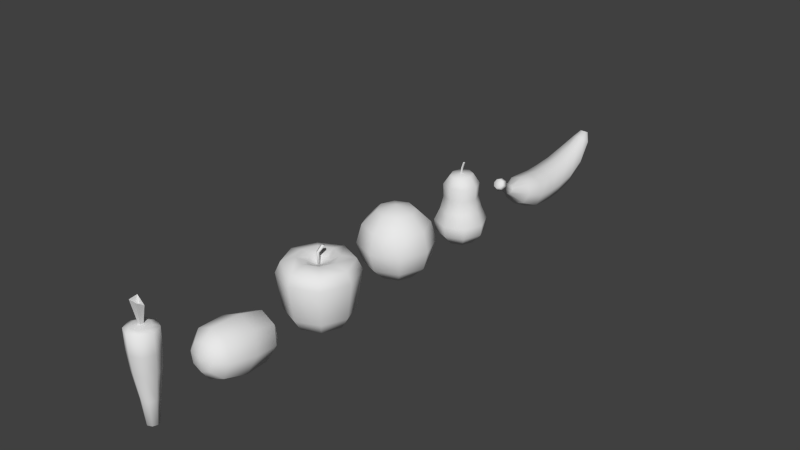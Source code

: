 # Source: fruits.blend  (saved by Blender 2.69.0; exported with 4.5.12 LTS)
import bpy
from mathutils import Matrix  # noqa: F401  (used for matrix-valued properties, if any)

bpy.ops.wm.read_factory_settings(use_empty=True)
scene = bpy.context.scene
scene.name = 'Scene'

# ---- collections
col_collection_1 = bpy.data.collections.new('Collection 1'); scene.collection.children.link(col_collection_1)

# ---- materials (node trees are filled in below, after node groups)
mat_pommedeterrecarrotte = bpy.data.materials.new('pommedeterrecarrotte')
mat_pommedeterrecarrotte.alpha_threshold = 0.0
mat_pommedeterrecarrotte.use_transparent_shadow = False
mat_pommedeterrecarrotte.roughness = 0.5
mat_pommedeterrecarrotte.line_color = (0.0, 0.0, 0.0, 1.0)
mat_texture_banane = bpy.data.materials.new('texture_banane')
mat_texture_banane.alpha_threshold = 0.0
mat_texture_banane.use_transparent_shadow = False
mat_texture_banane.roughness = 0.5
mat_texture_banane.line_color = (0.0, 0.0, 0.0, 1.0)
mat_orange = bpy.data.materials.new('orange')
mat_orange.alpha_threshold = 0.0
mat_orange.use_transparent_shadow = False
mat_orange.roughness = 0.5
mat_orange.line_color = (0.0, 0.0, 0.0, 1.0)
mat_pomme_001 = bpy.data.materials.new('pomme.001')
mat_pomme_001.alpha_threshold = 0.0
mat_pomme_001.use_transparent_shadow = False
mat_pomme_001.roughness = 0.5
mat_pomme_001.line_color = (0.0, 0.0, 0.0, 1.0)

# ---- material node trees

# ---- world
world_world = bpy.data.worlds.new('World'); scene.world = world_world
world_world.color = (0.05088, 0.05088, 0.05088)
world_world.use_sun_shadow = False
world_world.sun_shadow_jitter_overblur = 0.0
world_world.cycles.sampling_method = 'MANUAL'
world_world.cycles.sample_map_resolution = 256

# ---- meshes
me_sphere_005 = bpy.data.meshes.new('Sphere.005')
me_sphere_005.from_pydata([(-0.1514, 0.0005912, 0.8733), (-0.2507, 0.0005912, 0.8413), (-0.217, 0.0005912, 0.1726), (-0.1451, 0.0005912, -0.2779), (-0.1035, 0.0005912, -0.704), (-0.107, 0.1077, 0.8733), (-0.1772, 0.1779, 0.8413), (-0.1534, 0.1541, 0.1726), (-0.1026, 0.1033, -0.2779), (-0.07313, 0.07382, -0.704), (0.0001001, 0.1521, 0.8733), (0.0001, 0.2514, 0.8413), (0.0001, 0.2177, 0.1726), (0.0001, 0.1458, -0.2779), (0.0001, 0.1042, -0.704), (0.0001, 0.0005911, 0.9017), (0.1072, 0.1077, 0.8733), (0.1774, 0.1779, 0.8413), (0.1536, 0.1541, 0.1726), (0.1028, 0.1033, -0.2779), (0.07333, 0.07382, -0.704), (0.1516, 0.0005911, 0.8733), (0.2509, 0.0005911, 0.8413), (0.2172, 0.0005911, 0.1726), (0.1453, 0.0005912, -0.2779), (0.1037, 0.0005911, -0.704), (0.1072, -0.1065, 0.8733), (0.1774, -0.1768, 0.8413), (0.1536, -0.1529, 0.1726), (0.1028, -0.1021, -0.2779), (0.07333, -0.07264, -0.704), (9.998e-05, -0.1509, 0.8733), (9.998e-05, -0.2502, 0.8413), (9.996e-05, -0.2165, 0.1726), (9.998e-05, -0.1446, -0.2779), (9.999e-05, -0.103, -0.704), (0.0001, 0.0005912, -0.7746), (-0.107, -0.1065, 0.8733), (-0.1772, -0.1768, 0.8413), (-0.1534, -0.1529, 0.1726), (-0.1026, -0.1021, -0.2779), (-0.07313, -0.07264, -0.704), (-0.2474, 0.0005912, 0.5069), (-0.1749, 0.1756, 0.5069), (0.0001, 0.2481, 0.5069), (0.1751, 0.1756, 0.5069), (0.2476, 0.0005911, 0.5069), (0.1751, -0.1744, 0.5069), (9.996e-05, -0.2469, 0.5069), (-0.1749, -0.1744, 0.5069), (0.01767, -0.01612, 0.8427), (0.01767, 0.02352, 0.8427), (-0.02198, 0.02352, 0.8427), (-0.02198, -0.01612, 0.8427), (0.07863, -0.1039, 1.282), (0.06677, 0.04278, 1.176), (-0.08324, 0.05792, 1.282), (-0.08385, -0.08008, 1.265)], [], [(4, 3, 8, 9), (3, 2, 7, 8), (42, 1, 6, 43), (1, 0, 5, 6), (9, 8, 13, 14), (8, 7, 12, 13), (43, 6, 11, 44), (6, 5, 10, 11), (14, 13, 19, 20), (13, 12, 18, 19), (44, 11, 17, 45), (11, 10, 16, 17), (20, 19, 24, 25), (19, 18, 23, 24), (45, 17, 22, 46), (17, 16, 21, 22), (25, 24, 29, 30), (24, 23, 28, 29), (46, 22, 27, 47), (22, 21, 26, 27), (30, 29, 34, 35), (29, 28, 33, 34), (47, 27, 32, 48), (27, 26, 31, 32), (35, 34, 40, 41), (34, 33, 39, 40), (48, 32, 38, 49), (32, 31, 37, 38), (36, 4, 9), (0, 15, 5), (36, 9, 14), (5, 15, 10), (36, 14, 20), (10, 15, 16), (36, 20, 25), (16, 15, 21), (36, 25, 30), (21, 15, 26), (36, 30, 35), (26, 15, 31), (36, 35, 41), (31, 15, 37), (36, 41, 4), (41, 40, 3, 4), (40, 39, 2, 3), (49, 38, 1, 42), (38, 37, 0, 1), (37, 15, 0), (2, 42, 43, 7), (7, 43, 44, 12), (12, 44, 45, 18), (18, 45, 46, 23), (23, 46, 47, 28), (28, 47, 48, 33), (33, 48, 49, 39), (39, 49, 42, 2), (57, 56, 52, 53), (56, 55, 51, 52), (55, 54, 50, 51), (54, 57, 53, 50), (53, 52, 51, 50)])
me_sphere_005.polygons.foreach_set('use_smooth', [1, 1, 1, 1, 1, 1, 1, 1, 1, 1, 1, 1, 1, 1, 1, 1, 1, 1, 1, 1, 1, 1, 1, 1, 1, 1, 1, 1, 1, 1, 1, 1, 1, 1, 1, 1, 1, 1, 1, 1, 1, 1, 1, 1, 1, 1, 1, 1, 1, 1, 1, 1, 1, 1, 1, 1, 0, 0, 0, 0, 0])
_uv = me_sphere_005.uv_layers.new(name='UVMap')
_uv.uv.foreach_set('vector', [0.242, 0.1957, 0.2705, 0.3442, 0.2342, 0.3379, 0.2314, 0.2078, 0.2705, 0.3442, 0.2974, 0.5788, 0.2462, 0.5716, 0.2342, 0.3379, 0.2987, 0.735, 0.2814, 0.882, 0.2389, 0.8549, 0.2584, 0.7293, 0.2814, 0.882, 0.2569, 0.9426, 0.2257, 0.8959, 0.2389, 0.8549, 0.2314, 0.2078, 0.2342, 0.3379, 0.1993, 0.3334, 0.2046, 0.2147, 0.2342, 0.3379, 0.2462, 0.5716, 0.1969, 0.5632, 0.1993, 0.3334, 0.2584, 0.7293, 0.2389, 0.8549, 0.1918, 0.8436, 0.1951, 0.7227, 0.2389, 0.8549, 0.2257, 0.8959, 0.1922, 0.8828, 0.1918, 0.8436, 0.2046, 0.2147, 0.1993, 0.3334, 0.15, 0.3363, 0.1777, 0.207, 0.1993, 0.3334, 0.1969, 0.5632, 0.1306, 0.5699, 0.15, 0.3363, 0.1951, 0.7227, 0.1918, 0.8436, 0.1467, 0.858, 0.1313, 0.7269, 0.1918, 0.8436, 0.1922, 0.8828, 0.1593, 0.8944, 0.1467, 0.858, 0.1777, 0.207, 0.15, 0.3363, 0.08343, 0.3639, 0.1509, 0.1816, 0.15, 0.3363, 0.1306, 0.5699, 0.05825, 0.58, 0.08343, 0.3639, 0.1313, 0.7269, 0.1467, 0.858, 0.09595, 0.9106, 0.05953, 0.7418, 0.1467, 0.858, 0.1593, 0.8944, 0.1311, 0.9366, 0.09595, 0.9106, 0.1535, 0.174, 0.08667, 0.364, 0.1474, 0.3363, 0.1786, 0.1982, 0.08667, 0.364, 0.05988, 0.5747, 0.1309, 0.5628, 0.1474, 0.3363, 0.05996, 0.7297, 0.08302, 0.8939, 0.1426, 0.8444, 0.1286, 0.718, 0.08302, 0.8939, 0.1208, 0.9312, 0.154, 0.8859, 0.1426, 0.8444, 0.1786, 0.1982, 0.1474, 0.3363, 0.202, 0.3289, 0.2051, 0.2063, 0.1474, 0.3363, 0.1309, 0.5628, 0.197, 0.5548, 0.202, 0.3289, 0.1286, 0.718, 0.1426, 0.8444, 0.1903, 0.8351, 0.1923, 0.7142, 0.1426, 0.8444, 0.154, 0.8859, 0.1881, 0.8743, 0.1903, 0.8351, 0.2051, 0.2063, 0.202, 0.3289, 0.2312, 0.3341, 0.2324, 0.1998, 0.202, 0.3289, 0.197, 0.5548, 0.2469, 0.5618, 0.2312, 0.3341, 0.1923, 0.7142, 0.1903, 0.8351, 0.2348, 0.8515, 0.2559, 0.7212, 0.1903, 0.8351, 0.1881, 0.8743, 0.2205, 0.8873, 0.2348, 0.8515, 0.2055, 0.1333, 0.242, 0.1957, 0.2314, 0.2078, 0.2569, 0.9426, 0.1915, 0.9617, 0.2257, 0.8959, 0.2055, 0.1333, 0.2314, 0.2078, 0.2046, 0.2147, 0.2257, 0.8959, 0.1915, 0.9617, 0.1922, 0.8828, 0.2055, 0.1333, 0.2046, 0.2147, 0.1777, 0.207, 0.1922, 0.8828, 0.1915, 0.9617, 0.1593, 0.8944, 0.2055, 0.1333, 0.1777, 0.207, 0.1509, 0.1816, 0.1593, 0.8944, 0.1915, 0.9617, 0.1311, 0.9366, 0.2078, 0.1249, 0.1535, 0.174, 0.1786, 0.1982, 0.1208, 0.9312, 0.1854, 0.9531, 0.154, 0.8859, 0.2078, 0.1249, 0.1786, 0.1982, 0.2051, 0.2063, 0.154, 0.8859, 0.1854, 0.9531, 0.1881, 0.8743, 0.2078, 0.1249, 0.2051, 0.2063, 0.2324, 0.1998, 0.1881, 0.8743, 0.1854, 0.9531, 0.2205, 0.8873, 0.2078, 0.1249, 0.2324, 0.1998, 0.2449, 0.1866, 0.2324, 0.1998, 0.2312, 0.3341, 0.2717, 0.3479, 0.2449, 0.1866, 0.2312, 0.3341, 0.2469, 0.5618, 0.2991, 0.5802, 0.2717, 0.3479, 0.2559, 0.7212, 0.2348, 0.8515, 0.2685, 0.8813, 0.2996, 0.7303, 0.2348, 0.8515, 0.2205, 0.8873, 0.247, 0.9307, 0.2685, 0.8813, 0.2205, 0.8873, 0.1854, 0.9531, 0.247, 0.9307, 0.2974, 0.5788, 0.2987, 0.735, 0.2584, 0.7293, 0.2462, 0.5716, 0.2462, 0.5716, 0.2584, 0.7293, 0.1951, 0.7227, 0.1969, 0.5632, 0.1969, 0.5632, 0.1951, 0.7227, 0.1313, 0.7269, 0.1306, 0.5699, 0.1306, 0.5699, 0.1313, 0.7269, 0.05953, 0.7418, 0.05825, 0.58, 0.05988, 0.5747, 0.05996, 0.7297, 0.1286, 0.718, 0.1309, 0.5628, 0.1309, 0.5628, 0.1286, 0.718, 0.1923, 0.7142, 0.197, 0.5548, 0.197, 0.5548, 0.1923, 0.7142, 0.2559, 0.7212, 0.2469, 0.5618, 0.2469, 0.5618, 0.2559, 0.7212, 0.2996, 0.7303, 0.2991, 0.5802, 0.3758, 0.1781, 0.5433, 0.2822, 0.4752, 0.03542, 0.4521, 0.03024, 0.5433, 0.2822, 0.5356, 0.2696, 0.4828, 0.05855, 0.4752, 0.03542, 0.5356, 0.2696, 0.3776, 0.1736, 0.447, 0.06627, 0.4828, 0.05855, 0.3776, 0.1736, 0.3758, 0.1781, 0.4521, 0.03024, 0.447, 0.06627, 0.4521, 0.03024, 0.4752, 0.03542, 0.4828, 0.05855, 0.447, 0.06627])
me_sphere_005.materials.append(mat_pommedeterrecarrotte)
me_sphere_005.use_remesh_preserve_volume = False
me_sphere_005.use_remesh_preserve_attributes = False
me_sphere_005.use_mirror_vertex_groups = False
me_sphere_005.update()
me_sphere_004 = bpy.data.meshes.new('Sphere.004')
me_sphere_004.from_pydata([(-0.2375, 0.6248, -0.1071), (-0.4113, 0.4381, -0.07634), (-0.4749, 0.002967, -0.00473), (-0.4113, -0.446, 0.06915), (-0.2375, -0.6189, 0.09759), (-0.1679, 0.5846, -0.2701), (-0.2908, 0.3451, -0.3519), (-0.3358, -0.09599, -0.3257), (-0.2908, -0.4933, -0.2178), (-0.1679, -0.6461, -0.0681), (-1.417e-07, 0.5679, -0.3376), (-1.488e-07, 0.3065, -0.466), (-1.347e-07, -0.137, -0.4586), (-1.488e-07, -0.5128, -0.3367), (-1.488e-07, -0.6574, -0.1367), (-2.219e-07, 0.6656, -0.1138), (0.1679, 0.5846, -0.2701), (0.2908, 0.3451, -0.3519), (0.3358, -0.09599, -0.3257), (0.2908, -0.4933, -0.2178), (0.1679, -0.6461, -0.0681), (0.2375, 0.6248, -0.1071), (0.4113, 0.4381, -0.07634), (0.4749, 0.002967, -0.00473), (0.4113, -0.446, 0.06915), (0.2375, -0.6189, 0.09759), (0.1679, 0.665, 0.05598), (0.2908, 0.5312, 0.1992), (0.3358, 0.1019, 0.3162), (0.2908, -0.3988, 0.3561), (0.1679, -0.5916, 0.2633), (-2.55e-07, 0.6817, 0.1235), (-2.62e-07, 0.5698, 0.3133), (-3.187e-07, 0.1429, 0.4491), (-2.903e-07, -0.3793, 0.475), (-2.55e-07, -0.5803, 0.3319), (-1.712e-07, -0.6735, 0.1066), (-0.1679, 0.665, 0.05598), (-0.2908, 0.5312, 0.1992), (-0.3358, 0.1019, 0.3162), (-0.2908, -0.3988, 0.3561), (-0.1679, -0.5916, 0.2633)], [], [(4, 3, 8, 9), (3, 2, 7, 8), (2, 1, 6, 7), (1, 0, 5, 6), (9, 8, 13, 14), (8, 7, 12, 13), (7, 6, 11, 12), (6, 5, 10, 11), (14, 13, 19, 20), (13, 12, 18, 19), (12, 11, 17, 18), (11, 10, 16, 17), (20, 19, 24, 25), (19, 18, 23, 24), (18, 17, 22, 23), (17, 16, 21, 22), (25, 24, 29, 30), (24, 23, 28, 29), (23, 22, 27, 28), (22, 21, 26, 27), (30, 29, 34, 35), (29, 28, 33, 34), (28, 27, 32, 33), (27, 26, 31, 32), (35, 34, 40, 41), (34, 33, 39, 40), (33, 32, 38, 39), (32, 31, 37, 38), (36, 4, 9), (0, 15, 5), (36, 9, 14), (5, 15, 10), (36, 14, 20), (10, 15, 16), (36, 20, 25), (16, 15, 21), (36, 25, 30), (21, 15, 26), (36, 30, 35), (26, 15, 31), (36, 35, 41), (31, 15, 37), (36, 41, 4), (41, 40, 3, 4), (40, 39, 2, 3), (39, 38, 1, 2), (38, 37, 0, 1), (37, 15, 0)])
me_sphere_004.polygons.foreach_set('use_smooth', [True] * 48)
_uv = me_sphere_004.uv_layers.new(name='UVMap')
_uv.uv.foreach_set('vector', [0.8431, 0.4095, 0.9403, 0.4621, 0.8152, 0.5648, 0.7767, 0.4953, 0.9403, 0.4621, 0.9784, 0.6514, 0.8539, 0.6862, 0.8152, 0.5648, 0.9784, 0.6514, 0.9628, 0.8611, 0.8571, 0.8239, 0.8539, 0.6862, 0.9628, 0.8611, 0.8855, 0.9536, 0.8359, 0.9101, 0.8571, 0.8239, 0.7767, 0.4953, 0.8152, 0.5648, 0.7328, 0.59, 0.7232, 0.5178, 0.8152, 0.5648, 0.8539, 0.6862, 0.7496, 0.6974, 0.7328, 0.59, 0.8539, 0.6862, 0.8571, 0.8239, 0.7675, 0.8428, 0.7496, 0.6974, 0.8571, 0.8239, 0.8359, 0.9101, 0.7815, 0.9034, 0.7675, 0.8428, 0.7232, 0.5178, 0.7328, 0.59, 0.6517, 0.5622, 0.6654, 0.512, 0.7328, 0.59, 0.7496, 0.6974, 0.6477, 0.7214, 0.6517, 0.5622, 0.7496, 0.6974, 0.7675, 0.8428, 0.6861, 0.8528, 0.6477, 0.7214, 0.7675, 0.8428, 0.7815, 0.9034, 0.7118, 0.9125, 0.6861, 0.8528, 0.6654, 0.512, 0.6517, 0.5622, 0.552, 0.5317, 0.6279, 0.4568, 0.6517, 0.5622, 0.6477, 0.7214, 0.5074, 0.709, 0.552, 0.5317, 0.6477, 0.7214, 0.6861, 0.8528, 0.5552, 0.8999, 0.5074, 0.709, 0.6861, 0.8528, 0.7118, 0.9125, 0.6545, 0.9849, 0.5552, 0.8999, 0.6266, 0.4609, 0.553, 0.5256, 0.6542, 0.5718, 0.6775, 0.5022, 0.553, 0.5256, 0.5054, 0.7113, 0.6445, 0.7208, 0.6542, 0.5718, 0.5054, 0.7113, 0.563, 0.9006, 0.6773, 0.8529, 0.6445, 0.7208, 0.563, 0.9006, 0.6613, 0.9785, 0.7148, 0.9198, 0.6773, 0.8529, 0.6775, 0.5022, 0.6542, 0.5718, 0.7404, 0.5791, 0.7321, 0.5106, 0.6542, 0.5718, 0.6445, 0.7208, 0.7545, 0.6968, 0.7404, 0.5791, 0.6445, 0.7208, 0.6773, 0.8529, 0.7652, 0.8378, 0.7545, 0.6968, 0.6773, 0.8529, 0.7148, 0.9198, 0.7713, 0.9001, 0.7652, 0.8378, 0.7321, 0.5106, 0.7404, 0.5791, 0.824, 0.5553, 0.7841, 0.4907, 0.7404, 0.5791, 0.7545, 0.6968, 0.858, 0.6819, 0.824, 0.5553, 0.7545, 0.6968, 0.7652, 0.8378, 0.8542, 0.8356, 0.858, 0.6819, 0.7652, 0.8378, 0.7713, 0.9001, 0.8304, 0.9084, 0.8542, 0.8356, 0.7206, 0.4219, 0.8431, 0.4095, 0.7767, 0.4953, 0.8855, 0.9536, 0.7778, 1.001, 0.8359, 0.9101, 0.7206, 0.4219, 0.7767, 0.4953, 0.7232, 0.5178, 0.8359, 0.9101, 0.7778, 1.001, 0.7815, 0.9034, 0.7206, 0.4219, 0.7232, 0.5178, 0.6654, 0.512, 0.7815, 0.9034, 0.7778, 1.001, 0.7118, 0.9125, 0.7206, 0.4219, 0.6654, 0.512, 0.6279, 0.4568, 0.7118, 0.9125, 0.7778, 1.001, 0.6545, 0.9849, 0.7226, 0.4233, 0.6266, 0.4609, 0.6775, 0.5022, 0.6613, 0.9785, 0.781, 0.9978, 0.7148, 0.9198, 0.7226, 0.4233, 0.6775, 0.5022, 0.7321, 0.5106, 0.7148, 0.9198, 0.781, 0.9978, 0.7713, 0.9001, 0.7226, 0.4233, 0.7321, 0.5106, 0.7841, 0.4907, 0.7713, 0.9001, 0.781, 0.9978, 0.8304, 0.9084, 0.7226, 0.4233, 0.7841, 0.4907, 0.8433, 0.411, 0.7841, 0.4907, 0.824, 0.5553, 0.9454, 0.466, 0.8433, 0.411, 0.824, 0.5553, 0.858, 0.6819, 0.9778, 0.6425, 0.9454, 0.466, 0.858, 0.6819, 0.8542, 0.8356, 0.9629, 0.8639, 0.9778, 0.6425, 0.8542, 0.8356, 0.8304, 0.9084, 0.8943, 0.9553, 0.9629, 0.8639, 0.8304, 0.9084, 0.781, 0.9978, 0.8943, 0.9553])
me_sphere_004.materials.append(mat_pommedeterrecarrotte)
me_sphere_004.use_remesh_preserve_volume = False
me_sphere_004.use_remesh_preserve_attributes = False
me_sphere_004.use_mirror_vertex_groups = False
me_sphere_004.update()
me_sphere_002 = bpy.data.meshes.new('Sphere.002')
me_sphere_002.from_pydata([(-0.1922, -1.027e-08, 0.7524), (-0.3127, -7.448e-09, 0.3373), (-0.4745, -1.045e-08, -0.1152), (-0.4494, -1.023e-08, -0.3172), (-0.2706, -8.478e-09, -0.5186), (-0.1359, 0.1598, 0.7524), (-0.2211, 0.2211, 0.3373), (-0.3355, 0.3355, -0.1152), (-0.3178, 0.3178, -0.3172), (-0.1913, 0.1913, -0.5186), (-1.512e-07, 0.2259, 0.7524), (-1.627e-07, 0.3127, 0.3373), (-1.378e-07, 0.4745, -0.1152), (-1.457e-07, 0.4494, -0.3172), (-1.419e-07, 0.2706, -0.5186), (-2.283e-07, -7.012e-08, 0.7775), (0.1359, 0.1598, 0.7524), (0.2211, 0.2211, 0.3373), (0.3355, 0.3355, -0.1152), (0.3178, 0.3178, -0.3172), (0.1913, 0.1913, -0.5186), (0.1922, -6.525e-08, 0.7524), (0.3127, -4.6e-08, 0.3373), (0.4745, -7.525e-08, -0.1152), (0.4494, -9.657e-08, -0.3172), (0.2706, -8.238e-08, -0.5186), (0.1359, -0.1598, 0.7524), (0.2211, -0.2211, 0.3373), (0.3355, -0.3355, -0.1152), (0.3178, -0.3178, -0.3172), (0.1913, -0.1913, -0.5186), (-2.428e-07, -0.2259, 0.7524), (-2.488e-07, -0.3127, 0.3373), (-3.217e-07, -0.4745, -0.1152), (-3.004e-07, -0.4494, -0.3172), (-2.628e-07, -0.2706, -0.5186), (-1.658e-07, -7.649e-09, -0.5413), (-0.1359, -0.1598, 0.7524), (-0.2211, -0.2211, 0.3373), (-0.3355, -0.3355, -0.1152), (-0.3178, -0.3178, -0.3172), (-0.1913, -0.1913, -0.5186), (-0.3232, -7.712e-09, 0.5753), (-0.2285, 0.2285, 0.5753), (-1.47e-07, 0.3232, 0.5753), (0.2285, 0.2285, 0.5753), (0.3232, -6.176e-08, 0.5753), (0.2285, -0.2285, 0.5753), (-2.598e-07, -0.3232, 0.5753), (-0.2285, -0.2285, 0.5753), (-0.3714, -1.125e-08, 0.1095), (-0.2626, 0.2626, 0.1095), (-1.574e-07, 0.3714, 0.1095), (0.2626, 0.2626, 0.1095), (0.3714, -5.969e-08, 0.1095), (0.2626, -0.2626, 0.1095), (-2.82e-07, -0.3714, 0.1095), (-0.2626, -0.2626, 0.1095), (-0.009881, -0.02549, 0.7643), (-0.009881, -0.0008933, 0.7643), (0.01457, -0.0008933, 0.7617), (0.01457, -0.02549, 0.7617), (0.007306, -0.02549, 0.8843), (0.007306, -0.0008933, 0.8843), (0.03062, -0.0008933, 0.8764), (0.03062, -0.02549, 0.8764), (0.04501, -0.02549, 0.9963), (0.04501, -0.0008933, 0.9963), (0.06833, -0.0008933, 0.9884), (0.06833, -0.02549, 0.9884)], [], [(4, 3, 8, 9), (3, 2, 7, 8), (50, 1, 6, 51), (42, 0, 5, 43), (9, 8, 13, 14), (8, 7, 12, 13), (51, 6, 11, 52), (43, 5, 10, 44), (14, 13, 19, 20), (13, 12, 18, 19), (52, 11, 17, 53), (44, 10, 16, 45), (20, 19, 24, 25), (19, 18, 23, 24), (53, 17, 22, 54), (45, 16, 21, 46), (25, 24, 29, 30), (24, 23, 28, 29), (54, 22, 27, 55), (46, 21, 26, 47), (30, 29, 34, 35), (29, 28, 33, 34), (55, 27, 32, 56), (47, 26, 31, 48), (35, 34, 40, 41), (34, 33, 39, 40), (56, 32, 38, 57), (48, 31, 37, 49), (36, 4, 9), (0, 15, 5), (36, 9, 14), (5, 15, 10), (36, 14, 20), (10, 15, 16), (36, 20, 25), (16, 15, 21), (36, 25, 30), (21, 15, 26), (36, 30, 35), (26, 15, 31), (36, 35, 41), (31, 15, 37), (36, 41, 4), (41, 40, 3, 4), (40, 39, 2, 3), (57, 38, 1, 50), (49, 37, 0, 42), (37, 15, 0), (1, 42, 43, 6), (6, 43, 44, 11), (11, 44, 45, 17), (17, 45, 46, 22), (22, 46, 47, 27), (27, 47, 48, 32), (32, 48, 49, 38), (38, 49, 42, 1), (2, 50, 51, 7), (7, 51, 52, 12), (12, 52, 53, 18), (18, 53, 54, 23), (23, 54, 55, 28), (28, 55, 56, 33), (33, 56, 57, 39), (39, 57, 50, 2), (62, 63, 59, 58), (63, 64, 60, 59), (64, 65, 61, 60), (65, 62, 58, 61), (58, 59, 60, 61), (62, 65, 69, 66), (69, 68, 67, 66), (65, 64, 68, 69), (64, 63, 67, 68), (63, 62, 66, 67)])
me_sphere_002.polygons.foreach_set('use_smooth', [1, 1, 1, 1, 1, 1, 1, 1, 1, 1, 1, 1, 1, 1, 1, 1, 1, 1, 1, 1, 1, 1, 1, 1, 1, 1, 1, 1, 1, 1, 1, 1, 1, 1, 1, 1, 1, 1, 1, 1, 1, 1, 1, 1, 1, 1, 1, 1, 1, 1, 1, 1, 1, 1, 1, 1, 1, 1, 1, 1, 1, 1, 1, 1, 0, 0, 0, 0, 0, 0, 0, 0, 0, 0])
_uv = me_sphere_002.uv_layers.new(name='UVMap')
_uv.uv.foreach_set('vector', [0.8364, 0.09951, 0.9398, 0.1966, 0.8057, 0.263, 0.7706, 0.1688, 0.9398, 0.1966, 0.9773, 0.3069, 0.8182, 0.3384, 0.8057, 0.263, 0.9625, 0.456, 0.9322, 0.5875, 0.8172, 0.5641, 0.8236, 0.4472, 0.9058, 0.7132, 0.8549, 0.8029, 0.7773, 0.7446, 0.801, 0.6723, 0.7706, 0.1688, 0.8057, 0.263, 0.7016, 0.2823, 0.7, 0.1892, 0.8057, 0.263, 0.8182, 0.3384, 0.7017, 0.3509, 0.7016, 0.2823, 0.8236, 0.4472, 0.8172, 0.5641, 0.7087, 0.5565, 0.7049, 0.4477, 0.801, 0.6723, 0.7773, 0.7446, 0.7086, 0.7314, 0.7098, 0.6612, 0.7, 0.1892, 0.7016, 0.2823, 0.5957, 0.2734, 0.6276, 0.1728, 0.7016, 0.2823, 0.7017, 0.3509, 0.585, 0.349, 0.5957, 0.2734, 0.7049, 0.4477, 0.7087, 0.5565, 0.6002, 0.5648, 0.5872, 0.4508, 0.7098, 0.6612, 0.7086, 0.7314, 0.6415, 0.7498, 0.6197, 0.6769, 0.6276, 0.1728, 0.5957, 0.2734, 0.4545, 0.2254, 0.5503, 0.1027, 0.5957, 0.2734, 0.585, 0.349, 0.4327, 0.3369, 0.4545, 0.2254, 0.5872, 0.4508, 0.6002, 0.5648, 0.484, 0.5903, 0.4563, 0.4655, 0.6197, 0.6769, 0.6415, 0.7498, 0.5723, 0.8101, 0.5143, 0.7252, 0.5627, 0.1002, 0.4629, 0.2011, 0.5994, 0.2624, 0.631, 0.167, 0.4629, 0.2011, 0.4296, 0.3126, 0.5897, 0.3383, 0.5994, 0.2624, 0.4499, 0.4612, 0.485, 0.5914, 0.5991, 0.5637, 0.5884, 0.4471, 0.5161, 0.7161, 0.5703, 0.8038, 0.6457, 0.7426, 0.6193, 0.6713, 0.631, 0.167, 0.5994, 0.2624, 0.7041, 0.2778, 0.7022, 0.1847, 0.5994, 0.2624, 0.5897, 0.3383, 0.7066, 0.3464, 0.7041, 0.2778, 0.5884, 0.4471, 0.5991, 0.5637, 0.7073, 0.5522, 0.707, 0.4432, 0.6193, 0.6713, 0.6457, 0.7426, 0.7139, 0.7269, 0.71, 0.6568, 0.7022, 0.1847, 0.7041, 0.2778, 0.8096, 0.265, 0.7741, 0.1657, 0.7041, 0.2778, 0.7066, 0.3464, 0.8231, 0.3402, 0.8096, 0.265, 0.707, 0.4432, 0.7073, 0.5522, 0.8159, 0.5564, 0.8247, 0.442, 0.71, 0.6568, 0.7139, 0.7269, 0.7815, 0.7428, 0.8007, 0.6691, 0.697, 0.05714, 0.8364, 0.09951, 0.7706, 0.1688, 0.8549, 0.8029, 0.7125, 0.8657, 0.7773, 0.7446, 0.697, 0.05714, 0.7706, 0.1688, 0.7, 0.1892, 0.7773, 0.7446, 0.7125, 0.8657, 0.7086, 0.7314, 0.697, 0.05714, 0.7, 0.1892, 0.6276, 0.1728, 0.7086, 0.7314, 0.7125, 0.8657, 0.6415, 0.7498, 0.697, 0.05714, 0.6276, 0.1728, 0.5503, 0.1027, 0.6415, 0.7498, 0.7125, 0.8657, 0.5723, 0.8101, 0.7004, 0.05267, 0.5627, 0.1002, 0.631, 0.167, 0.5703, 0.8038, 0.7149, 0.8613, 0.6457, 0.7426, 0.7004, 0.05267, 0.631, 0.167, 0.7022, 0.1847, 0.6457, 0.7426, 0.7149, 0.8613, 0.7139, 0.7269, 0.7004, 0.05267, 0.7022, 0.1847, 0.7741, 0.1657, 0.7139, 0.7269, 0.7149, 0.8613, 0.7815, 0.7428, 0.7004, 0.05267, 0.7741, 0.1657, 0.8486, 0.09278, 0.7741, 0.1657, 0.8096, 0.265, 0.949, 0.2118, 0.8486, 0.09278, 0.8096, 0.265, 0.8231, 0.3402, 0.9748, 0.3224, 0.949, 0.2118, 0.8247, 0.442, 0.8159, 0.5564, 0.9331, 0.5776, 0.9561, 0.4519, 0.8007, 0.6691, 0.7815, 0.7428, 0.8529, 0.8005, 0.9078, 0.7135, 0.7815, 0.7428, 0.7149, 0.8613, 0.8529, 0.8005, 0.9322, 0.5875, 0.9058, 0.7132, 0.801, 0.6723, 0.8172, 0.5641, 0.8172, 0.5641, 0.801, 0.6723, 0.7098, 0.6612, 0.7087, 0.5565, 0.7087, 0.5565, 0.7098, 0.6612, 0.6197, 0.6769, 0.6002, 0.5648, 0.6002, 0.5648, 0.6197, 0.6769, 0.5143, 0.7252, 0.484, 0.5903, 0.485, 0.5914, 0.5161, 0.7161, 0.6193, 0.6713, 0.5991, 0.5637, 0.5991, 0.5637, 0.6193, 0.6713, 0.71, 0.6568, 0.7073, 0.5522, 0.7073, 0.5522, 0.71, 0.6568, 0.8007, 0.6691, 0.8159, 0.5564, 0.8159, 0.5564, 0.8007, 0.6691, 0.9078, 0.7135, 0.9331, 0.5776, 0.9773, 0.3069, 0.9625, 0.456, 0.8236, 0.4472, 0.8182, 0.3384, 0.8182, 0.3384, 0.8236, 0.4472, 0.7049, 0.4477, 0.7017, 0.3509, 0.7017, 0.3509, 0.7049, 0.4477, 0.5872, 0.4508, 0.585, 0.349, 0.585, 0.349, 0.5872, 0.4508, 0.4563, 0.4655, 0.4327, 0.3369, 0.4296, 0.3126, 0.4499, 0.4612, 0.5884, 0.4471, 0.5897, 0.3383, 0.5897, 0.3383, 0.5884, 0.4471, 0.707, 0.4432, 0.7066, 0.3464, 0.7066, 0.3464, 0.707, 0.4432, 0.8247, 0.442, 0.8231, 0.3402, 0.8231, 0.3402, 0.8247, 0.442, 0.9561, 0.4519, 0.9748, 0.3224, 0.9335, 0.8152, 0.9458, 0.8152, 0.9458, 0.7388, 0.9335, 0.7388, 0.9487, 0.8601, 0.9675, 0.8581, 0.9547, 0.7408, 0.936, 0.7428, 0.9521, 0.8155, 0.9398, 0.8155, 0.9398, 0.739, 0.9521, 0.739, 0.9651, 0.8092, 0.9529, 0.8105, 0.9446, 0.7341, 0.9568, 0.7327, 0.4958, 0.3098, 0.4958, 0.3221, 0.508, 0.3221, 0.508, 0.3098, 0.9529, 0.8105, 0.9651, 0.8092, 0.9651, 0.8092, 0.9529, 0.8105, 0.5163, 0.3098, 0.5163, 0.3221, 0.5041, 0.3221, 0.5041, 0.3098, 0.9398, 0.8155, 0.9521, 0.8155, 0.9521, 0.8155, 0.9398, 0.8155, 0.9675, 0.8581, 0.9487, 0.8601, 0.9487, 0.8601, 0.9675, 0.8581, 0.9458, 0.8152, 0.9335, 0.8152, 0.9335, 0.8152, 0.9458, 0.8152])
me_sphere_002.materials.append(mat_texture_banane)
me_sphere_002.use_remesh_preserve_volume = False
me_sphere_002.use_remesh_preserve_attributes = False
me_sphere_002.use_mirror_vertex_groups = False
me_sphere_002.update()
me_sphere = bpy.data.meshes.new('Sphere')
me_sphere.from_pydata([(-0.335, -6.781e-09, 0.5803), (-0.5803, -6.781e-09, 0.335), (-0.67, -6.781e-09, -3.466e-08), (-0.5803, -6.781e-09, -0.335), (-0.335, -6.781e-09, -0.5803), (-0.2369, 0.2369, 0.5803), (-0.4103, 0.4103, 0.335), (-0.4738, 0.4738, -3.466e-08), (-0.4103, 0.4103, -0.335), (-0.2369, 0.2369, -0.5803), (-1.203e-07, 0.335, 0.5803), (-1.303e-07, 0.5803, 0.335), (-1.103e-07, 0.67, -3.466e-08), (-1.303e-07, 0.5803, -0.335), (-1.303e-07, 0.335, -0.5803), (-2.334e-07, -7.832e-08, 0.67), (0.2369, 0.2369, 0.5803), (0.4103, 0.4103, 0.335), (0.4738, 0.4738, -3.466e-08), (0.4103, 0.4103, -0.335), (0.2369, 0.2369, -0.5803), (0.335, -8.83e-08, 0.5803), (0.5803, -7.832e-08, 0.335), (0.67, -9.829e-08, -3.466e-08), (0.5803, -1.183e-07, -0.335), (0.335, -9.829e-08, -0.5803), (0.2369, -0.2369, 0.5803), (0.4103, -0.4103, 0.335), (0.4738, -0.4738, -3.466e-08), (0.4103, -0.4103, -0.335), (0.2369, -0.2369, -0.5803), (-2.8e-07, -0.335, 0.5803), (-2.9e-07, -0.5803, 0.335), (-3.699e-07, -0.67, -3.466e-08), (-3.299e-07, -0.5803, -0.335), (-2.8e-07, -0.335, -0.5803), (-1.619e-07, -6.781e-09, -0.67), (-0.2369, -0.2369, 0.5803), (-0.4103, -0.4103, 0.335), (-0.4738, -0.4738, -3.466e-08), (-0.4103, -0.4103, -0.335), (-0.2369, -0.2369, -0.5803)], [], [(4, 3, 8, 9), (3, 2, 7, 8), (2, 1, 6, 7), (1, 0, 5, 6), (9, 8, 13, 14), (8, 7, 12, 13), (7, 6, 11, 12), (6, 5, 10, 11), (14, 13, 19, 20), (13, 12, 18, 19), (12, 11, 17, 18), (11, 10, 16, 17), (20, 19, 24, 25), (19, 18, 23, 24), (18, 17, 22, 23), (17, 16, 21, 22), (25, 24, 29, 30), (24, 23, 28, 29), (23, 22, 27, 28), (22, 21, 26, 27), (30, 29, 34, 35), (29, 28, 33, 34), (28, 27, 32, 33), (27, 26, 31, 32), (35, 34, 40, 41), (34, 33, 39, 40), (33, 32, 38, 39), (32, 31, 37, 38), (36, 4, 9), (0, 15, 5), (36, 9, 14), (5, 15, 10), (36, 14, 20), (10, 15, 16), (36, 20, 25), (16, 15, 21), (36, 25, 30), (21, 15, 26), (36, 30, 35), (26, 15, 31), (36, 35, 41), (31, 15, 37), (36, 41, 4), (41, 40, 3, 4), (40, 39, 2, 3), (39, 38, 1, 2), (38, 37, 0, 1), (37, 15, 0)])
me_sphere.polygons.foreach_set('use_smooth', [True] * 48)
_uv = me_sphere.uv_layers.new(name='UVMap')
_uv.uv.foreach_set('vector', [0.2224, 0.09166, 0.0564, 0.2732, 0.301, 0.3566, 0.3547, 0.1871, 0.0564, 0.2732, 0.01318, 0.5193, 0.2815, 0.501, 0.301, 0.3566, 0.01318, 0.5193, 0.1103, 0.7477, 0.3042, 0.6461, 0.2815, 0.501, 0.1103, 0.7477, 0.2678, 0.904, 0.3602, 0.8017, 0.3042, 0.6461, 0.3547, 0.1871, 0.301, 0.3566, 0.4935, 0.3738, 0.493, 0.2268, 0.301, 0.3566, 0.2815, 0.501, 0.4915, 0.5017, 0.4935, 0.3738, 0.2815, 0.501, 0.3042, 0.6461, 0.4896, 0.6297, 0.4915, 0.5017, 0.3042, 0.6461, 0.3602, 0.8017, 0.49, 0.7766, 0.4896, 0.6297, 0.493, 0.2268, 0.4935, 0.3738, 0.3136, 0.3582, 0.3706, 0.1974, 0.4935, 0.3738, 0.4915, 0.5017, 0.2971, 0.507, 0.3136, 0.3582, 0.4915, 0.5017, 0.4896, 0.6297, 0.3136, 0.6522, 0.2971, 0.507, 0.4896, 0.6297, 0.49, 0.7766, 0.3701, 0.8024, 0.3136, 0.6522, 0.3706, 0.1974, 0.3136, 0.3582, 0.05995, 0.2768, 0.242, 0.08526, 0.3136, 0.3582, 0.2971, 0.507, 0.008044, 0.5219, 0.05995, 0.2768, 0.2971, 0.507, 0.3136, 0.6522, 0.0987, 0.7477, 0.008044, 0.5219, 0.3136, 0.6522, 0.3701, 0.8024, 0.2562, 0.9014, 0.0987, 0.7477, 0.2457, 0.08892, 0.05081, 0.2733, 0.3118, 0.3528, 0.3607, 0.1849, 0.05081, 0.2733, 0.01753, 0.518, 0.2928, 0.4968, 0.3118, 0.3528, 0.01753, 0.518, 0.0834, 0.7437, 0.3125, 0.6419, 0.2928, 0.4968, 0.0834, 0.7437, 0.2468, 0.8985, 0.3635, 0.7977, 0.3125, 0.6419, 0.3607, 0.1849, 0.3118, 0.3528, 0.4873, 0.3711, 0.4861, 0.2244, 0.3118, 0.3528, 0.2928, 0.4968, 0.486, 0.4988, 0.4873, 0.3711, 0.2928, 0.4968, 0.3125, 0.6419, 0.4846, 0.6264, 0.486, 0.4988, 0.3125, 0.6419, 0.3635, 0.7977, 0.4858, 0.7732, 0.4846, 0.6264, 0.4861, 0.2244, 0.4873, 0.3711, 0.3077, 0.3563, 0.3638, 0.1956, 0.4873, 0.3711, 0.486, 0.4988, 0.2919, 0.505, 0.3077, 0.3563, 0.486, 0.4988, 0.4846, 0.6264, 0.3091, 0.6499, 0.2919, 0.505, 0.4846, 0.6264, 0.4858, 0.7732, 0.3662, 0.7994, 0.3091, 0.6499, 0.496, 0.0193, 0.2224, 0.09166, 0.3547, 0.1871, 0.2678, 0.904, 0.487, 0.9842, 0.3602, 0.8017, 0.496, 0.0193, 0.3547, 0.1871, 0.493, 0.2268, 0.3602, 0.8017, 0.487, 0.9842, 0.49, 0.7766, 0.496, 0.0193, 0.493, 0.2268, 0.3706, 0.1974, 0.49, 0.7766, 0.487, 0.9842, 0.3701, 0.8024, 0.496, 0.0193, 0.3706, 0.1974, 0.242, 0.08526, 0.3701, 0.8024, 0.487, 0.9842, 0.2562, 0.9014, 0.488, 0.01723, 0.2457, 0.08892, 0.3607, 0.1849, 0.2468, 0.8985, 0.4839, 0.9803, 0.3635, 0.7977, 0.488, 0.01723, 0.3607, 0.1849, 0.4861, 0.2244, 0.3635, 0.7977, 0.4839, 0.9803, 0.4858, 0.7732, 0.488, 0.01723, 0.4861, 0.2244, 0.3638, 0.1956, 0.4858, 0.7732, 0.4839, 0.9803, 0.3662, 0.7994, 0.488, 0.01723, 0.3638, 0.1956, 0.2348, 0.08433, 0.3638, 0.1956, 0.3077, 0.3563, 0.05409, 0.2764, 0.2348, 0.08433, 0.3077, 0.3563, 0.2919, 0.505, 0.003509, 0.5213, 0.05409, 0.2764, 0.2919, 0.505, 0.3091, 0.6499, 0.09717, 0.7464, 0.003509, 0.5213, 0.3091, 0.6499, 0.3662, 0.7994, 0.253, 0.8989, 0.09717, 0.7464, 0.3662, 0.7994, 0.4839, 0.9803, 0.253, 0.8989])
me_sphere.materials.append(mat_orange)
me_sphere.use_remesh_preserve_volume = False
me_sphere.use_remesh_preserve_attributes = False
me_sphere.use_mirror_vertex_groups = False
me_sphere.update()
me_cube_001 = bpy.data.meshes.new('Cube.001')
me_cube_001.from_pydata([(3.113e-08, -0.1383, 0.319), (-0.2384, -0.1344, 0.2464), (-0.3387, -0.1255, 0.006575), (-0.2395, -0.1186, -0.2336), (6.075e-08, -0.1156, -0.3129), (0.2395, -0.1186, -0.2336), (0.3387, -0.1255, 0.006575), (0.2384, -0.1344, 0.2464), (3.097e-08, 0.1564, 0.3228), (-0.2395, 0.1597, 0.2517), (-0.3387, 0.1685, 0.02743), (-0.2395, 0.1825, -0.2175), (6.071e-08, 0.1903, -0.2981), (0.2395, 0.1825, -0.2175), (0.3387, 0.1685, 0.02743), (0.2395, 0.1597, 0.2517), (3.025e-08, 0.5258, 0.357), (-0.2217, 0.5474, 0.2926), (-0.3135, 0.5899, 0.07525), (-0.2217, 0.6225, -0.1412), (5.776e-08, 0.6338, -0.211), (0.2217, 0.6225, -0.1412), (0.3135, 0.5899, 0.07525), (0.2217, 0.5474, 0.2926), (2.882e-08, 0.8616, 0.4301), (-0.1885, 0.8998, 0.3879), (-0.2666, 0.992, 0.2234), (-0.1885, 1.084, 0.05903), (5.213e-08, 1.122, 0.01096), (0.1885, 1.084, 0.05903), (0.2666, 0.992, 0.2234), (0.1885, 0.8998, 0.3879), (2.94e-08, 1.274, 0.5646), (-0.1183, 1.28, 0.536), (-0.1673, 1.376, 0.4669), (-0.1183, 1.472, 0.3978), (4.403e-08, 1.502, 0.3749), (0.1183, 1.472, 0.3978), (0.1673, 1.376, 0.4669), (0.1183, 1.28, 0.536), (2.907e-08, -0.4443, 0.3484), (-0.2406, -0.4574, 0.2743), (-0.3403, -0.4855, 0.03416), (-0.2406, -0.5121, -0.2057), (5.883e-08, -0.5229, -0.2849), (0.2406, -0.5121, -0.2057), (0.3403, -0.4855, 0.03416), (0.2406, -0.4574, 0.2743), (3.229e-08, -0.7177, 0.3748), (-0.1906, -0.7468, 0.3267), (-0.2696, -0.8145, 0.1475), (-0.1906, -0.8811, -0.03178), (5.585e-08, -0.9084, -0.0859), (0.1906, -0.8811, -0.03178), (0.2696, -0.8145, 0.1475), (0.1906, -0.7468, 0.3267), (3.982e-08, -1.073, 0.3576), (-0.06653, -1.089, 0.3351), (-0.09408, -1.127, 0.2803), (-0.06653, -1.165, 0.2254), (4.805e-08, -1.181, 0.2027), (0.06653, -1.165, 0.2254), (0.09408, -1.127, 0.2803), (0.06653, -1.089, 0.3351), (3.644e-08, -1.341, 0.5175), (-0.05122, -1.354, 0.5008), (-0.07244, -1.386, 0.4601), (-0.05122, -1.417, 0.4192), (4.278e-08, -1.43, 0.4023), (0.05122, -1.417, 0.4192), (0.07244, -1.386, 0.4601), (0.05122, -1.354, 0.5008), (3.665e-08, -1.315, 0.573), (-0.09106, -1.339, 0.543), (-0.1279, -1.395, 0.4705), (-0.08963, -1.449, 0.3989), (4.775e-08, -1.471, 0.3697), (0.08963, -1.449, 0.3989), (0.1279, -1.395, 0.4705), (0.09106, -1.339, 0.543), (3.77e-08, -1.407, 0.5848), (-0.06265, -1.423, 0.5643), (-0.0886, -1.461, 0.5145), (-0.06265, -1.499, 0.4645), (4.545e-08, -1.515, 0.4438), (0.06265, -1.499, 0.4645), (0.0886, -1.461, 0.5145), (0.06265, -1.423, 0.5643), (3.795e-08, -1.461, 0.5144), (3.559e-08, 1.425, 0.6391), (0.05331, 1.445, 0.6292), (0.07539, 1.493, 0.6054), (0.05331, 1.541, 0.5816), (4.218e-08, 1.56, 0.5718), (-0.05331, 1.541, 0.5816), (-0.07539, 1.493, 0.6054), (-0.05331, 1.445, 0.6292), (4.488e-08, 1.493, 0.6054)], [], [(7, 0, 8, 15), (0, 1, 9, 8), (3, 4, 12, 11), (6, 7, 15, 14), (2, 3, 11, 10), (5, 6, 14, 13), (1, 2, 10, 9), (4, 5, 13, 12), (10, 11, 19, 18), (13, 14, 22, 21), (9, 10, 18, 17), (12, 13, 21, 20), (15, 8, 16, 23), (8, 9, 17, 16), (11, 12, 20, 19), (14, 15, 23, 22), (19, 20, 28, 27), (22, 23, 31, 30), (18, 19, 27, 26), (21, 22, 30, 29), (17, 18, 26, 25), (20, 21, 29, 28), (23, 16, 24, 31), (16, 17, 25, 24), (28, 29, 37, 36), (31, 24, 32, 39), (24, 25, 33, 32), (27, 28, 36, 35), (30, 31, 39, 38), (26, 27, 35, 34), (29, 30, 38, 37), (25, 26, 34, 33), (1, 0, 40, 41), (4, 3, 43, 44), (7, 6, 46, 47), (3, 2, 42, 43), (6, 5, 45, 46), (2, 1, 41, 42), (5, 4, 44, 45), (0, 7, 47, 40), (47, 46, 54, 55), (43, 42, 50, 51), (46, 45, 53, 54), (42, 41, 49, 50), (45, 44, 52, 53), (40, 47, 55, 48), (41, 40, 48, 49), (44, 43, 51, 52), (48, 55, 63, 56), (49, 48, 56, 57), (52, 51, 59, 60), (55, 54, 62, 63), (51, 50, 58, 59), (54, 53, 61, 62), (50, 49, 57, 58), (53, 52, 60, 61), (58, 57, 65, 66), (61, 60, 68, 69), (56, 63, 71, 64), (57, 56, 64, 65), (60, 59, 67, 68), (63, 62, 70, 71), (59, 58, 66, 67), (62, 61, 69, 70), (67, 66, 74, 75), (70, 69, 77, 78), (66, 65, 73, 74), (69, 68, 76, 77), (64, 71, 79, 72), (65, 64, 72, 73), (68, 67, 75, 76), (71, 70, 78, 79), (73, 72, 80, 81), (76, 75, 83, 84), (79, 78, 86, 87), (75, 74, 82, 83), (78, 77, 85, 86), (74, 73, 81, 82), (77, 76, 84, 85), (72, 79, 87, 80), (82, 81, 88), (85, 84, 88), (80, 87, 88), (81, 80, 88), (84, 83, 88), (87, 86, 88), (83, 82, 88), (86, 85, 88), (38, 39, 90, 91), (35, 36, 93, 94), (32, 33, 96, 89), (39, 32, 89, 90), (36, 37, 92, 93), (33, 34, 95, 96), (37, 38, 91, 92), (34, 35, 94, 95), (89, 96, 97), (94, 93, 97), (91, 90, 97), (95, 94, 97), (92, 91, 97), (90, 89, 97), (96, 95, 97), (93, 92, 97)])
me_cube_001.polygons.foreach_set('use_smooth', [True] * 104)
_uv = me_cube_001.uv_layers.new(name='UVMap')
_uv.uv.foreach_set('vector', [0.1446, 0.4566, 0.06274, 0.4501, 0.05747, 0.5352, 0.1388, 0.5388, 0.0574, 0.4524, 0.1387, 0.4582, 0.134, 0.5397, 0.05322, 0.5369, 0.2991, 0.4696, 0.3783, 0.4718, 0.3704, 0.5585, 0.2914, 0.5486, 0.2266, 0.4646, 0.1446, 0.4566, 0.1388, 0.5388, 0.2161, 0.5427, 0.2201, 0.4653, 0.2991, 0.4696, 0.2914, 0.5486, 0.2106, 0.5429, 0.3062, 0.4697, 0.2266, 0.4646, 0.2161, 0.5427, 0.2974, 0.5492, 0.1387, 0.4582, 0.2201, 0.4653, 0.2106, 0.5429, 0.134, 0.5397, 0.386, 0.4726, 0.3062, 0.4697, 0.2974, 0.5492, 0.3769, 0.5599, 0.2106, 0.5429, 0.2914, 0.5486, 0.2838, 0.6612, 0.2135, 0.6517, 0.2974, 0.5492, 0.2161, 0.5427, 0.2175, 0.6523, 0.2884, 0.6625, 0.134, 0.5397, 0.2106, 0.5429, 0.2135, 0.6517, 0.1404, 0.6441, 0.3769, 0.5599, 0.2974, 0.5492, 0.2884, 0.6625, 0.3581, 0.6814, 0.1388, 0.5388, 0.05747, 0.5352, 0.06944, 0.6379, 0.1439, 0.6439, 0.05322, 0.5369, 0.134, 0.5397, 0.1404, 0.6441, 0.06648, 0.6388, 0.2914, 0.5486, 0.3704, 0.5585, 0.3532, 0.6793, 0.2838, 0.6612, 0.2161, 0.5427, 0.1388, 0.5388, 0.1439, 0.6439, 0.2175, 0.6523, 0.2838, 0.6612, 0.3532, 0.6793, 0.2961, 0.8172, 0.2482, 0.7856, 0.2175, 0.6523, 0.1439, 0.6439, 0.1413, 0.7476, 0.1982, 0.7639, 0.2135, 0.6517, 0.2838, 0.6612, 0.2482, 0.7856, 0.1959, 0.7628, 0.2884, 0.6625, 0.2175, 0.6523, 0.1982, 0.7639, 0.2507, 0.7874, 0.1404, 0.6441, 0.2135, 0.6517, 0.1959, 0.7628, 0.1392, 0.7471, 0.3581, 0.6814, 0.2884, 0.6625, 0.2507, 0.7874, 0.2985, 0.8197, 0.1439, 0.6439, 0.06944, 0.6379, 0.07895, 0.7399, 0.1413, 0.7476, 0.06648, 0.6388, 0.1404, 0.6441, 0.1392, 0.7471, 0.07724, 0.7401, 0.2985, 0.8197, 0.2507, 0.7874, 0.206, 0.8746, 0.2321, 0.8946, 0.1413, 0.7476, 0.07895, 0.7399, 0.1125, 0.8753, 0.1443, 0.8579, 0.07724, 0.7401, 0.1392, 0.7471, 0.1432, 0.8571, 0.1119, 0.8747, 0.2482, 0.7856, 0.2961, 0.8172, 0.2309, 0.8926, 0.2047, 0.873, 0.1982, 0.7639, 0.1413, 0.7476, 0.1443, 0.8579, 0.1773, 0.8618, 0.1959, 0.7628, 0.2482, 0.7856, 0.2047, 0.873, 0.1761, 0.8606, 0.2507, 0.7874, 0.1982, 0.7639, 0.1773, 0.8618, 0.206, 0.8746, 0.1392, 0.7471, 0.1959, 0.7628, 0.1761, 0.8606, 0.1432, 0.8571, 0.1387, 0.4582, 0.0574, 0.4524, 0.06471, 0.3634, 0.1449, 0.3707, 0.3783, 0.4718, 0.2991, 0.4696, 0.2918, 0.3716, 0.3689, 0.3575, 0.1446, 0.4566, 0.2266, 0.4646, 0.2276, 0.3726, 0.152, 0.3685, 0.2991, 0.4696, 0.2201, 0.4653, 0.22, 0.3741, 0.2918, 0.3716, 0.2266, 0.4646, 0.3062, 0.4697, 0.3, 0.3707, 0.2276, 0.3726, 0.2201, 0.4653, 0.1387, 0.4582, 0.1449, 0.3707, 0.22, 0.3741, 0.3062, 0.4697, 0.386, 0.4726, 0.378, 0.3573, 0.3, 0.3707, 0.06274, 0.4501, 0.1446, 0.4566, 0.152, 0.3685, 0.07122, 0.3604, 0.152, 0.3685, 0.2276, 0.3726, 0.2114, 0.2884, 0.1529, 0.2915, 0.2918, 0.3716, 0.22, 0.3741, 0.2029, 0.2907, 0.2585, 0.2773, 0.2276, 0.3726, 0.3, 0.3707, 0.2676, 0.2754, 0.2114, 0.2884, 0.22, 0.3741, 0.1449, 0.3707, 0.1448, 0.2944, 0.2029, 0.2907, 0.3, 0.3707, 0.378, 0.3573, 0.3196, 0.2491, 0.2676, 0.2754, 0.07122, 0.3604, 0.152, 0.3685, 0.1529, 0.2915, 0.09003, 0.2828, 0.1449, 0.3707, 0.06471, 0.3634, 0.08242, 0.2863, 0.1448, 0.2944, 0.3689, 0.3575, 0.2918, 0.3716, 0.2585, 0.2773, 0.3097, 0.2507, 0.09003, 0.2828, 0.1529, 0.2915, 0.1628, 0.1831, 0.1361, 0.1831, 0.1448, 0.2944, 0.08242, 0.2863, 0.1269, 0.187, 0.1533, 0.1867, 0.3097, 0.2507, 0.2585, 0.2773, 0.2028, 0.174, 0.2246, 0.1641, 0.1529, 0.2915, 0.2114, 0.2884, 0.1884, 0.1785, 0.1628, 0.1831, 0.2585, 0.2773, 0.2029, 0.2907, 0.1787, 0.1819, 0.2028, 0.174, 0.2114, 0.2884, 0.2676, 0.2754, 0.2128, 0.1708, 0.1884, 0.1785, 0.2029, 0.2907, 0.1448, 0.2944, 0.1533, 0.1867, 0.1787, 0.1819, 0.2676, 0.2754, 0.3196, 0.2491, 0.2349, 0.1609, 0.2128, 0.1708, 0.1787, 0.1819, 0.1533, 0.1867, 0.128, 0.08602, 0.1475, 0.0813, 0.2128, 0.1708, 0.2349, 0.1609, 0.1955, 0.0674, 0.1762, 0.0714, 0.1361, 0.1831, 0.1628, 0.1831, 0.1385, 0.08135, 0.1183, 0.08598, 0.1533, 0.1867, 0.1269, 0.187, 0.108, 0.0908, 0.128, 0.08602, 0.2246, 0.1641, 0.2028, 0.174, 0.1653, 0.07581, 0.1844, 0.07166, 0.1628, 0.1831, 0.1884, 0.1785, 0.1582, 0.07677, 0.1385, 0.08135, 0.2028, 0.174, 0.1787, 0.1819, 0.1475, 0.0813, 0.1653, 0.07581, 0.1884, 0.1785, 0.2128, 0.1708, 0.1762, 0.0714, 0.1582, 0.07677, 0.1653, 0.07581, 0.1475, 0.0813, 0.1441, 0.06801, 0.1621, 0.06422, 0.1582, 0.07677, 0.1762, 0.0714, 0.1731, 0.05969, 0.155, 0.06334, 0.1475, 0.0813, 0.128, 0.08602, 0.1248, 0.06992, 0.1441, 0.06801, 0.1762, 0.0714, 0.1955, 0.0674, 0.1987, 0.05359, 0.1731, 0.05969, 0.1183, 0.08598, 0.1385, 0.08135, 0.1355, 0.06509, 0.1057, 0.06698, 0.128, 0.08602, 0.108, 0.0908, 0.09525, 0.07207, 0.1248, 0.06992, 0.1844, 0.07166, 0.1653, 0.07581, 0.1621, 0.06422, 0.1874, 0.05793, 0.1385, 0.08135, 0.1582, 0.07677, 0.155, 0.06334, 0.1355, 0.06509, 0.1248, 0.06992, 0.09525, 0.07207, 0.1085, 0.04345, 0.1288, 0.05267, 0.1874, 0.05793, 0.1621, 0.06422, 0.1571, 0.04945, 0.1708, 0.0387, 0.1355, 0.06509, 0.155, 0.06334, 0.1547, 0.04865, 0.1397, 0.04773, 0.1621, 0.06422, 0.1441, 0.06801, 0.1437, 0.05344, 0.1571, 0.04945, 0.155, 0.06334, 0.1731, 0.05969, 0.1683, 0.04476, 0.1547, 0.04865, 0.1441, 0.06801, 0.1248, 0.06992, 0.1288, 0.05267, 0.1437, 0.05344, 0.1731, 0.05969, 0.1987, 0.05359, 0.1822, 0.03404, 0.1683, 0.04476, 0.1057, 0.06698, 0.1355, 0.06509, 0.1397, 0.04773, 0.1193, 0.03825, 0.1437, 0.05344, 0.1288, 0.05267, 0.1406, 0.03138, 0.1683, 0.04476, 0.1822, 0.03404, 0.1518, 0.02638, 0.1193, 0.03825, 0.1397, 0.04773, 0.1518, 0.02638, 0.1288, 0.05267, 0.1085, 0.04345, 0.1406, 0.03138, 0.1708, 0.0387, 0.1571, 0.04945, 0.1406, 0.03138, 0.1397, 0.04773, 0.1547, 0.04865, 0.1518, 0.02638, 0.1571, 0.04945, 0.1437, 0.05344, 0.1406, 0.03138, 0.1547, 0.04865, 0.1683, 0.04476, 0.1518, 0.02638, 0.1773, 0.8618, 0.1443, 0.8579, 0.1543, 0.903, 0.1683, 0.9037, 0.2047, 0.873, 0.2309, 0.8926, 0.1831, 0.9224, 0.1779, 0.9094, 0.1119, 0.8747, 0.1432, 0.8571, 0.1538, 0.9017, 0.1398, 0.9097, 0.1443, 0.8579, 0.1125, 0.8753, 0.1401, 0.9109, 0.1543, 0.903, 0.2321, 0.8946, 0.206, 0.8746, 0.1786, 0.9111, 0.1837, 0.9242, 0.1432, 0.8571, 0.1761, 0.8606, 0.1676, 0.9023, 0.1538, 0.9017, 0.206, 0.8746, 0.1773, 0.8618, 0.1683, 0.9037, 0.1786, 0.9111, 0.1761, 0.8606, 0.2047, 0.873, 0.1779, 0.9094, 0.1676, 0.9023, 0.1398, 0.9097, 0.1538, 0.9017, 0.1597, 0.92, 0.1779, 0.9094, 0.1831, 0.9224, 0.1597, 0.92, 0.1683, 0.9037, 0.1543, 0.903, 0.16, 0.9216, 0.1676, 0.9023, 0.1779, 0.9094, 0.1597, 0.92, 0.1786, 0.9111, 0.1683, 0.9037, 0.16, 0.9216, 0.1543, 0.903, 0.1401, 0.9109, 0.16, 0.9216, 0.1538, 0.9017, 0.1676, 0.9023, 0.1597, 0.92, 0.1837, 0.9242, 0.1786, 0.9111, 0.16, 0.9216])
me_cube_001.materials.append(mat_texture_banane)
me_cube_001.use_remesh_preserve_volume = False
me_cube_001.use_remesh_preserve_attributes = False
me_cube_001.use_mirror_vertex_groups = False
me_cube_001.update()
me_circle = bpy.data.meshes.new('Circle')
me_circle.from_pydata([(1.448e-08, 0.5918, 0.5308), (-0.4184, 0.4184, 0.5308), (-0.5918, -3.184e-08, 0.5308), (-0.4184, -0.4184, 0.5308), (6.548e-08, -0.5918, 0.5308), (0.4184, -0.4184, 0.5308), (0.5918, 1.08e-09, 0.5308), (0.4184, 0.4184, 0.5308), (1.201e-08, 0.6799, 0.3393), (-0.4808, 0.4808, 0.3393), (-0.6799, -3.585e-08, 0.3393), (-0.4808, -0.4808, 0.3393), (7.103e-08, -0.6799, 0.3393), (0.4808, -0.4808, 0.3393), (0.6799, 1.978e-09, 0.3393), (0.4808, 0.4808, 0.3393), (1.772e-08, 0.5845, -0.3064), (-0.4133, 0.4133, -0.3064), (-0.5845, -3.123e-08, -0.3064), (-0.4133, -0.4133, -0.3064), (6.72e-08, -0.5845, -0.3064), (0.4133, -0.4133, -0.3064), (0.5845, 1.294e-09, -0.3064), (0.4133, 0.4133, -0.3064), (2.11e-08, 0.452, -0.517), (-0.3196, 0.3196, -0.517), (-0.452, -2.605e-08, -0.517), (-0.3196, -0.3196, -0.517), (5.983e-08, -0.452, -0.517), (0.3196, -0.3196, -0.517), (0.452, -9.012e-10, -0.517), (0.3196, 0.3196, -0.517), (2.594e-08, 0.3046, -0.564), (-0.2154, 0.2154, -0.564), (-0.3046, -2.017e-08, -0.564), (-0.2154, -0.2154, -0.564), (5.337e-08, -0.3046, -0.564), (0.2154, -0.2154, -0.564), (0.3046, -3.228e-09, -0.564), (0.2154, 0.2154, -0.564), (3.362e-08, 0.1105, -0.4507), (-0.07816, 0.07816, -0.4507), (-0.1105, -1.243e-08, -0.4507), (-0.07816, -0.07816, -0.4507), (4.343e-08, -0.1105, -0.4507), (0.07816, -0.07816, -0.4507), (0.1105, -6.28e-09, -0.4507), (0.07816, 0.07816, -0.4507), (0.003391, 8.076e-09, -0.4402), (1.665e-08, 0.3439, 0.5934), (-0.2432, 0.2432, 0.5934), (-0.3439, -2.009e-08, 0.5934), (-0.2432, -0.2432, 0.5934), (4.65e-08, -0.3439, 0.5934), (0.2432, -0.2432, 0.5934), (0.3439, -9.565e-10, 0.5934), (0.2432, 0.2432, 0.5934), (2.843e-08, 0.176, 0.5156), (-0.1245, 0.1245, 0.5156), (-0.176, -1.476e-08, 0.5156), (-0.1245, -0.1245, 0.5156), (4.47e-08, -0.176, 0.5156), (0.1245, -0.1245, 0.5156), (0.176, -4.963e-09, 0.5156), (0.1245, 0.1245, 0.5156), (3.104e-08, 0.01697, 0.4496), (-0.012, 0.012, 0.4496), (-0.01697, -6.392e-09, 0.4496), (-0.012, -0.012, 0.4496), (3.299e-08, -0.01697, 0.4496), (0.012, -0.012, 0.4496), (0.01697, -5.448e-09, 0.4496), (0.012, 0.012, 0.4496), (-0.02664, -0.003792, 0.4455), (-0.002571, 0.02622, 0.4431), (0.02754, 0.002224, 0.445), (0.003464, -0.02779, 0.4474), (0.04319, 0.04073, 0.7812), (0.07224, 0.07607, 0.7671), (0.005807, 0.07053, 0.7788), (0.03486, 0.1059, 0.7647), (-0.01342, 0.02929, 0.6572), (-0.03682, 0.0008283, 0.6685), (0.01668, 0.00529, 0.6591), (-0.006712, -0.02317, 0.6704)], [], [(1, 9, 10, 2), (4, 12, 13, 5), (7, 15, 8, 0), (0, 8, 9, 1), (3, 11, 12, 4), (6, 14, 15, 7), (2, 10, 11, 3), (5, 13, 14, 6), (15, 23, 16, 8), (8, 16, 17, 9), (11, 19, 20, 12), (14, 22, 23, 15), (10, 18, 19, 11), (13, 21, 22, 14), (9, 17, 18, 10), (12, 20, 21, 13), (17, 25, 26, 18), (20, 28, 29, 21), (23, 31, 24, 16), (16, 24, 25, 17), (19, 27, 28, 20), (22, 30, 31, 23), (18, 26, 27, 19), (21, 29, 30, 22), (26, 34, 35, 27), (29, 37, 38, 30), (25, 33, 34, 26), (28, 36, 37, 29), (31, 39, 32, 24), (24, 32, 33, 25), (27, 35, 36, 28), (30, 38, 39, 31), (35, 43, 44, 36), (38, 46, 47, 39), (34, 42, 43, 35), (37, 45, 46, 38), (33, 41, 42, 34), (36, 44, 45, 37), (39, 47, 40, 32), (32, 40, 41, 33), (44, 48, 45), (47, 48, 40), (40, 48, 41), (43, 48, 44), (46, 48, 47), (42, 48, 43), (45, 48, 46), (41, 48, 42), (0, 49, 56, 7), (1, 50, 49, 0), (4, 53, 52, 3), (7, 56, 55, 6), (3, 52, 51, 2), (6, 55, 54, 5), (2, 51, 50, 1), (5, 54, 53, 4), (53, 61, 60, 52), (56, 64, 63, 55), (52, 60, 59, 51), (55, 63, 62, 54), (51, 59, 58, 50), (54, 62, 61, 53), (49, 57, 64, 56), (50, 58, 57, 49), (62, 70, 69, 61), (57, 65, 72, 64), (58, 66, 65, 57), (61, 69, 68, 60), (64, 72, 71, 63), (60, 68, 67, 59), (63, 71, 70, 62), (59, 67, 66, 58), (82, 81, 74, 73), (81, 83, 75, 74), (83, 84, 76, 75), (84, 82, 73, 76), (73, 74, 75, 76), (80, 79, 77, 78), (82, 84, 77, 79), (84, 83, 78, 77), (83, 81, 80, 78), (81, 82, 79, 80)])
me_circle.polygons.foreach_set('use_smooth', [True] * 82)
_uv = me_circle.uv_layers.new(name='UVMap')
_uv.uv.foreach_set('vector', [0.0472, 0.7548, 0.01136, 0.6552, 0.2467, 0.6225, 0.2461, 0.7095, 0.2435, 0.7165, 0.2434, 0.6294, 0.0007639, 0.6499, 0.03288, 0.7544, 0.4421, 0.7667, 0.4799, 0.6677, 0.2453, 0.6305, 0.2441, 0.7175, 0.2441, 0.7175, 0.2453, 0.6305, 0.002373, 0.6478, 0.03307, 0.7528, 0.4421, 0.763, 0.4786, 0.6636, 0.2434, 0.6294, 0.2435, 0.7165, 0.2384, 0.7056, 0.239, 0.6186, 0.4815, 0.6405, 0.4488, 0.7449, 0.2461, 0.7095, 0.2467, 0.6225, 0.4892, 0.6444, 0.4565, 0.7488, 0.0395, 0.751, 0.003666, 0.6513, 0.239, 0.6186, 0.2384, 0.7056, 0.4799, 0.6677, 0.4624, 0.3416, 0.2483, 0.3655, 0.2453, 0.6305, 0.2453, 0.6305, 0.2483, 0.3655, 0.04118, 0.3274, 0.002373, 0.6478, 0.4786, 0.6636, 0.4566, 0.3377, 0.2429, 0.3644, 0.2434, 0.6294, 0.239, 0.6186, 0.2413, 0.3536, 0.4491, 0.3194, 0.4815, 0.6405, 0.2467, 0.6225, 0.2489, 0.3574, 0.4568, 0.3233, 0.4892, 0.6444, 0.003666, 0.6513, 0.02773, 0.3256, 0.2413, 0.3536, 0.239, 0.6186, 0.01136, 0.6552, 0.03542, 0.3295, 0.2489, 0.3574, 0.2467, 0.6225, 0.2434, 0.6294, 0.2429, 0.3644, 0.03521, 0.329, 0.0007639, 0.6499, 0.03542, 0.3295, 0.08582, 0.2105, 0.2498, 0.2503, 0.2489, 0.3574, 0.2429, 0.3644, 0.2427, 0.2572, 0.08689, 0.2146, 0.03521, 0.329, 0.4624, 0.3416, 0.4144, 0.2216, 0.2496, 0.2583, 0.2483, 0.3655, 0.2483, 0.3655, 0.2496, 0.2583, 0.09441, 0.2137, 0.04118, 0.3274, 0.4566, 0.3377, 0.4069, 0.2184, 0.2427, 0.2572, 0.2429, 0.3644, 0.2413, 0.3536, 0.2421, 0.2464, 0.3982, 0.2047, 0.4491, 0.3194, 0.2489, 0.3574, 0.2498, 0.2503, 0.4059, 0.2086, 0.4568, 0.3233, 0.02773, 0.3256, 0.07812, 0.2066, 0.2421, 0.2464, 0.2413, 0.3536, 0.2498, 0.2503, 0.249, 0.1809, 0.3593, 0.1489, 0.4059, 0.2086, 0.07812, 0.2066, 0.1284, 0.1417, 0.2413, 0.177, 0.2421, 0.2464, 0.08582, 0.2105, 0.1361, 0.1455, 0.249, 0.1809, 0.2498, 0.2503, 0.2427, 0.2572, 0.244, 0.1879, 0.1338, 0.1552, 0.08689, 0.2146, 0.4144, 0.2216, 0.3654, 0.1558, 0.2518, 0.189, 0.2496, 0.2583, 0.2496, 0.2583, 0.2518, 0.189, 0.1422, 0.1548, 0.09441, 0.2137, 0.4069, 0.2184, 0.3571, 0.1532, 0.244, 0.1879, 0.2427, 0.2572, 0.2421, 0.2464, 0.2413, 0.177, 0.3516, 0.145, 0.3982, 0.2047, 0.3571, 0.1532, 0.2846, 0.06355, 0.244, 0.07754, 0.244, 0.1879, 0.2413, 0.177, 0.242, 0.06672, 0.2834, 0.0543, 0.3516, 0.145, 0.249, 0.1809, 0.2497, 0.07058, 0.2911, 0.05817, 0.3593, 0.1489, 0.1284, 0.1417, 0.2015, 0.05248, 0.242, 0.06672, 0.2413, 0.177, 0.1361, 0.1455, 0.2092, 0.05635, 0.2497, 0.07058, 0.249, 0.1809, 0.244, 0.1879, 0.244, 0.07754, 0.2026, 0.06487, 0.1338, 0.1552, 0.3654, 0.1558, 0.2941, 0.06519, 0.2534, 0.07865, 0.2518, 0.189, 0.2518, 0.189, 0.2534, 0.07865, 0.2122, 0.06545, 0.1422, 0.1548, 0.2747, 0.0734, 0.2513, 0.02734, 0.3002, 0.04299, 0.2651, -0.0211, 0.2513, 0.02734, 0.2251, -0.01725, 0.2251, -0.01725, 0.2513, 0.02734, 0.1996, 0.01316, 0.2346, 0.07726, 0.2513, 0.02734, 0.2747, 0.0734, 0.2962, 0.003847, 0.2513, 0.02734, 0.2651, -0.0211, 0.2035, 0.05231, 0.2513, 0.02734, 0.2346, 0.07726, 0.3002, 0.04299, 0.2513, 0.02734, 0.2962, 0.003847, 0.1996, 0.01316, 0.2513, 0.02734, 0.2035, 0.05231, 0.2441, 0.7175, 0.24, 0.8267, 0.3631, 0.865, 0.4421, 0.7667, 0.03307, 0.7528, 0.1122, 0.8649, 0.24, 0.8267, 0.2441, 0.7175, 0.2435, 0.7165, 0.2408, 0.8257, 0.3644, 0.8624, 0.4421, 0.763, 0.4488, 0.7449, 0.3674, 0.8555, 0.2404, 0.8149, 0.2384, 0.7056, 0.4565, 0.7488, 0.3751, 0.8594, 0.248, 0.8188, 0.2461, 0.7095, 0.2384, 0.7056, 0.2404, 0.8149, 0.1166, 0.8508, 0.0395, 0.751, 0.2461, 0.7095, 0.248, 0.8188, 0.1243, 0.8547, 0.0472, 0.7548, 0.03288, 0.7544, 0.1135, 0.8655, 0.2408, 0.8257, 0.2435, 0.7165, 0.2408, 0.8257, 0.2408, 0.9158, 0.3067, 0.9358, 0.3644, 0.8624, 0.3674, 0.8555, 0.3052, 0.9285, 0.2398, 0.905, 0.2404, 0.8149, 0.3751, 0.8594, 0.3129, 0.9324, 0.2475, 0.9089, 0.248, 0.8188, 0.2404, 0.8149, 0.2398, 0.905, 0.1738, 0.9246, 0.1166, 0.8508, 0.248, 0.8188, 0.2475, 0.9089, 0.1815, 0.9284, 0.1243, 0.8547, 0.1135, 0.8655, 0.1753, 0.939, 0.2408, 0.9158, 0.2408, 0.8257, 0.24, 0.8267, 0.2388, 0.9168, 0.3044, 0.9376, 0.3631, 0.865, 0.1122, 0.8649, 0.1729, 0.9391, 0.2388, 0.9168, 0.24, 0.8267, 0.2565, 0.8549, 0.2368, 0.9175, 0.2318, 0.9181, 0.2005, 0.8602, 0.2698, 0.9872, 0.2384, 0.9293, 0.2414, 0.9254, 0.3056, 0.9446, 0.2137, 0.9926, 0.2334, 0.9299, 0.2384, 0.9293, 0.2698, 0.9872, 0.2005, 0.8602, 0.2318, 0.9181, 0.2288, 0.922, 0.1646, 0.9028, 0.3056, 0.9446, 0.2414, 0.9254, 0.2408, 0.9205, 0.3, 0.8897, 0.1646, 0.9028, 0.2288, 0.922, 0.2294, 0.9269, 0.1701, 0.9577, 0.3, 0.8897, 0.2408, 0.9205, 0.2368, 0.9175, 0.2565, 0.8549, 0.1701, 0.9577, 0.2294, 0.9269, 0.2334, 0.9299, 0.2137, 0.9926, 0.5521, 0.4915, 0.5724, 0.4948, 0.592, 0.5101, 0.5505, 0.5314, 0.5521, 0.4915, 0.5724, 0.4948, 0.592, 0.5101, 0.5505, 0.5314, 0.5521, 0.4915, 0.5724, 0.4948, 0.592, 0.5101, 0.5505, 0.5314, 0.5521, 0.4915, 0.5724, 0.4948, 0.592, 0.5101, 0.5505, 0.5314, 0.5521, 0.4915, 0.5724, 0.4948, 0.592, 0.5101, 0.5505, 0.5314, 0.5521, 0.4915, 0.5724, 0.4948, 0.592, 0.5101, 0.5505, 0.5314, 0.5521, 0.4915, 0.5724, 0.4948, 0.592, 0.5101, 0.5505, 0.5314, 0.5521, 0.4915, 0.5724, 0.4948, 0.592, 0.5101, 0.5505, 0.5314, 0.5521, 0.4915, 0.5724, 0.4948, 0.592, 0.5101, 0.5505, 0.5314, 0.5521, 0.4915, 0.5724, 0.4948, 0.592, 0.5101, 0.5505, 0.5314])
me_circle.materials.append(mat_pomme_001)
me_circle.use_remesh_preserve_volume = False
me_circle.use_remesh_preserve_attributes = False
me_circle.use_mirror_vertex_groups = False
me_circle.update()

# ---- objects
ob_carrotte = bpy.data.objects.new('Carrotte', me_sphere_005)
ob_pommedeterre = bpy.data.objects.new('Pommedeterre', me_sphere_004)
ob_poire = bpy.data.objects.new('poire', me_sphere_002)
ob_orange = bpy.data.objects.new('Orange', me_sphere)
ob_banane = bpy.data.objects.new('Banane', me_cube_001)
ob_pomme = bpy.data.objects.new('Pomme', me_circle)

# ---- transforms, parenting, visibility, modifiers, constraints
ob_carrotte.location = (0.001424, -3.356, 0.693)
ob_carrotte.lineart.crease_threshold = 0.0
ob_pommedeterre.location = (0.001424, -1.798, 0.4785)
ob_pommedeterre.lineart.crease_threshold = 0.0
ob_poire.location = (0.001424, 3.645, 0.5379)
ob_poire.lineart.crease_threshold = 0.0
ob_orange.location = (0.001424, 1.86, 0.693)
ob_orange.lineart.crease_threshold = 0.0
ob_banane.location = (0.2006, 5.959, 0.3436)
ob_banane.lineart.crease_threshold = 0.0
ob_pomme.location = (0.0, 0.0, 0.5862)
ob_pomme.lineart.crease_threshold = 0.0

# ---- collection membership
col_collection_1.objects.link(ob_carrotte)
col_collection_1.objects.link(ob_pommedeterre)
col_collection_1.objects.link(ob_poire)
col_collection_1.objects.link(ob_orange)
col_collection_1.objects.link(ob_banane)
col_collection_1.objects.link(ob_pomme)

# ---- scene / render settings (as saved in the file)
scene.frame_start = 1; scene.frame_end = 1; scene.frame_set(3)
scene.render.engine = 'BLENDER_EEVEE_NEXT'
scene.render.image_settings.color_mode = 'RGB'
scene.render.image_settings.compression = 90
scene.render.resolution_percentage = 50
scene.render.dither_intensity = 0.0
scene.render.bake_margin = 2
scene.cycles.use_denoising = False
scene.cycles.samples = 10
scene.cycles.sampling_pattern = 'TABULATED_SOBOL'
scene.cycles.light_sampling_threshold = 0.0
scene.cycles.use_adaptive_sampling = False
scene.cycles.use_light_tree = False
scene.cycles.blur_glossy = 0.0
scene.cycles.volume_bounces = 1
scene.cycles.pixel_filter_type = 'GAUSSIAN'
scene.cycles.sample_clamp_indirect = 0.0
scene.view_settings.view_transform = 'Standard'
bpy.context.view_layer.update()

# ---- added for rendering (the .blend has no active camera and no usable light): camera, sun
cam_auto = bpy.data.cameras.new('AutoCamera')
cam_auto.lens = 50.0
cam_auto.sensor_width = 36.0
cam_auto.clip_end = 1000.0
ob_auto_camera = bpy.data.objects.new('AutoCamera', cam_auto)
scene.collection.objects.link(ob_auto_camera)
ob_auto_camera.location = (10.5439, -10.6961, 9.38168)
ob_auto_camera.rotation_euler = (1.09748, -7.21219e-08, 0.694738)
scene.camera = ob_auto_camera
light_auto_sun = bpy.data.lights.new('AutoSun', 'SUN')
light_auto_sun.energy = 3.0
light_auto_sun.angle = 0.0523599
ob_auto_sun = bpy.data.objects.new('AutoSun', light_auto_sun)
scene.collection.objects.link(ob_auto_sun)
ob_auto_sun.rotation_euler = (0.872665, 0.174533, 0.523599)
bpy.context.view_layer.update()
